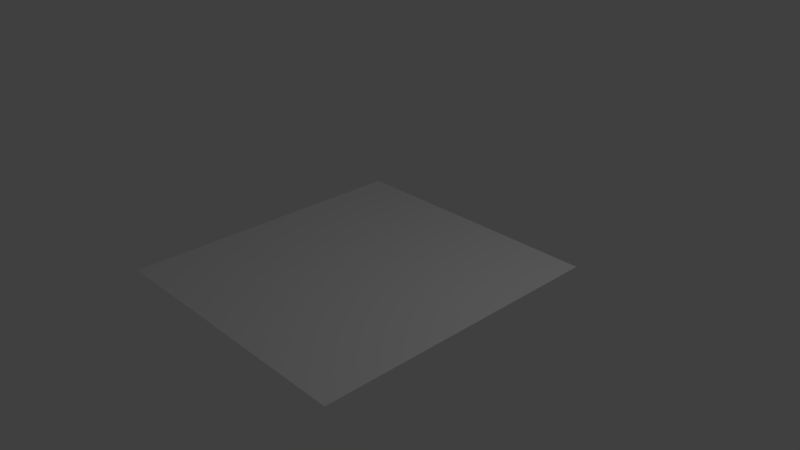 # Source: floor.blend  (saved by Blender 2.79.0; exported with 4.5.12 LTS)
import bpy
from mathutils import Matrix  # noqa: F401  (used for matrix-valued properties, if any)

bpy.ops.wm.read_factory_settings(use_empty=True)
scene = bpy.context.scene
scene.name = 'Scene'

# ---- collections
col_collection_1 = bpy.data.collections.new('Collection 1'); scene.collection.children.link(col_collection_1)

# ---- materials (node trees are filled in below, after node groups)
mat_carpet = bpy.data.materials.new('carpet')
mat_carpet.alpha_threshold = 0.0
mat_carpet.use_transparent_shadow = False
mat_carpet.roughness = 0.5

# ---- material node trees

# ---- world
world_world = bpy.data.worlds.new('World'); scene.world = world_world
world_world.color = (0.05088, 0.05088, 0.05088)
world_world.use_sun_shadow = False
world_world.sun_shadow_jitter_overblur = 0.0
world_world.cycles.sampling_method = 'MANUAL'

# ---- cameras
cam_camera = bpy.data.cameras.new('Camera')
cam_camera.clip_end = 100.0
cam_camera.lens = 35.0
cam_camera.sensor_width = 32.0
cam_camera.sensor_height = 18.0
cam_camera.ortho_scale = 7.314
cam_camera.dof.focus_distance = 0.0
cam_camera.dof.aperture_fstop = 128.0

# ---- lights
light_lamp = bpy.data.lights.new('Lamp', 'POINT')
light_lamp.transmission_factor = 0.0
light_lamp.cutoff_distance = 30.0
light_lamp.energy = 100.0
light_lamp.shadow_buffer_clip_start = 1.001
light_lamp.shadow_soft_size = 0.1
light_lamp.shadow_maximum_resolution = 0.006
light_lamp.use_absolute_resolution = True

# ---- meshes
me_plane = bpy.data.meshes.new('Plane')
me_plane.from_pydata([(-1.105, -1.585, 0.0), (1.357, -1.585, 0.0), (-1.105, 1.105, 0.0), (1.357, 1.105, 0.0)], [], [(0, 1, 3, 2)])
_uv = me_plane.uv_layers.new(name='UVMap')
_uv.uv.foreach_set('vector', [0.0001, 9.998e-05, 0.9999, 9.998e-05, 0.9999, 0.9999, 9.998e-05, 0.9999])
me_plane.materials.append(mat_carpet)
me_plane.use_remesh_preserve_volume = False
me_plane.use_remesh_preserve_attributes = False
me_plane.use_mirror_vertex_groups = False
me_plane.update()

# ---- objects
ob_plane = bpy.data.objects.new('Plane', me_plane)
ob_lamp = bpy.data.objects.new('Lamp', light_lamp)
ob_camera = bpy.data.objects.new('Camera', cam_camera)

# ---- transforms, parenting, visibility, modifiers, constraints
ob_plane.location = (0.0, 0.0, 0.0)
ob_plane.scale = (1.5, 1.5, 1.0)
ob_plane.lineart.crease_threshold = 0.0
ob_lamp.location = (4.076, 1.005, 5.904)
ob_lamp.rotation_euler = (0.6503, 0.05522, 1.866)
ob_lamp.lock_rotations_4d = False
ob_lamp.empty_display_type = 'ARROWS'
ob_lamp.color = (0.0, 0.0, 0.0, 0.0)
ob_lamp.lineart.crease_threshold = 0.0
ob_camera.location = (7.481, -6.508, 5.344)
ob_camera.rotation_euler = (1.109, 0.0, 0.8149)
ob_camera.lock_rotations_4d = False
ob_camera.empty_display_type = 'ARROWS'
ob_camera.color = (0.0, 0.0, 0.0, 0.0)
ob_camera.display_type = 'WIRE'
ob_camera.lineart.crease_threshold = 0.0

# ---- collection membership
col_collection_1.objects.link(ob_plane)
col_collection_1.objects.link(ob_lamp)
col_collection_1.objects.link(ob_camera)

# ---- scene / render settings (as saved in the file)
scene.camera = ob_camera
scene.frame_start = 1; scene.frame_end = 250; scene.frame_set(1)
scene.render.engine = 'BLENDER_EEVEE_NEXT'
scene.render.resolution_percentage = 50
scene.render.dither_intensity = 0.0
scene.cycles.use_denoising = False
scene.cycles.samples = 128
scene.cycles.sampling_pattern = 'TABULATED_SOBOL'
scene.cycles.use_adaptive_sampling = False
scene.cycles.use_light_tree = False
scene.cycles.blur_glossy = 0.0
scene.cycles.sample_clamp_indirect = 0.0
scene.view_settings.view_transform = 'Standard'
bpy.context.view_layer.update()
